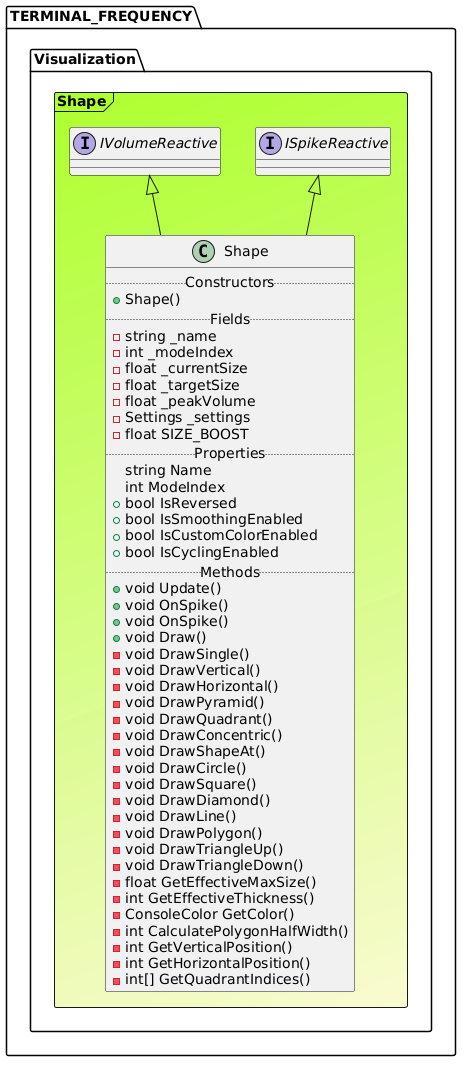

The diagram above was rendered by PlantUML. Its source (embedded in the PNG):
@startuml

Frame TERMINAL_FREQUENCY.Visualization.Shape #GreenYellow/LightGoldenRodYellow{
interface "IVolumeReactive" as IVolumeReactive
interface "ISpikeReactive" as ISpikeReactive
class Shape extends IVolumeReactive, ISpikeReactive{
.. Constructors ..
+Shape()
.. Fields ..
-string _name
-int _modeIndex
-float _currentSize
-float _targetSize
-float _peakVolume
-Settings _settings
-float SIZE_BOOST
.. Properties ..
 string Name
 int ModeIndex
+ bool IsReversed
+ bool IsSmoothingEnabled
+ bool IsCustomColorEnabled
+ bool IsCyclingEnabled
.. Methods ..
+void Update()
+void OnSpike()
+void OnSpike()
+void Draw()
-void DrawSingle()
-void DrawVertical()
-void DrawHorizontal()
-void DrawPyramid()
-void DrawQuadrant()
-void DrawConcentric()
-void DrawShapeAt()
-void DrawCircle()
-void DrawSquare()
-void DrawDiamond()
-void DrawLine()
-void DrawPolygon()
-void DrawTriangleUp()
-void DrawTriangleDown()
-float GetEffectiveMaxSize()
-int GetEffectiveThickness()
-ConsoleColor GetColor()
-int CalculatePolygonHalfWidth()
-int GetVerticalPosition()
-int GetHorizontalPosition()
-int[] GetQuadrantIndices()
}
}
@enduml